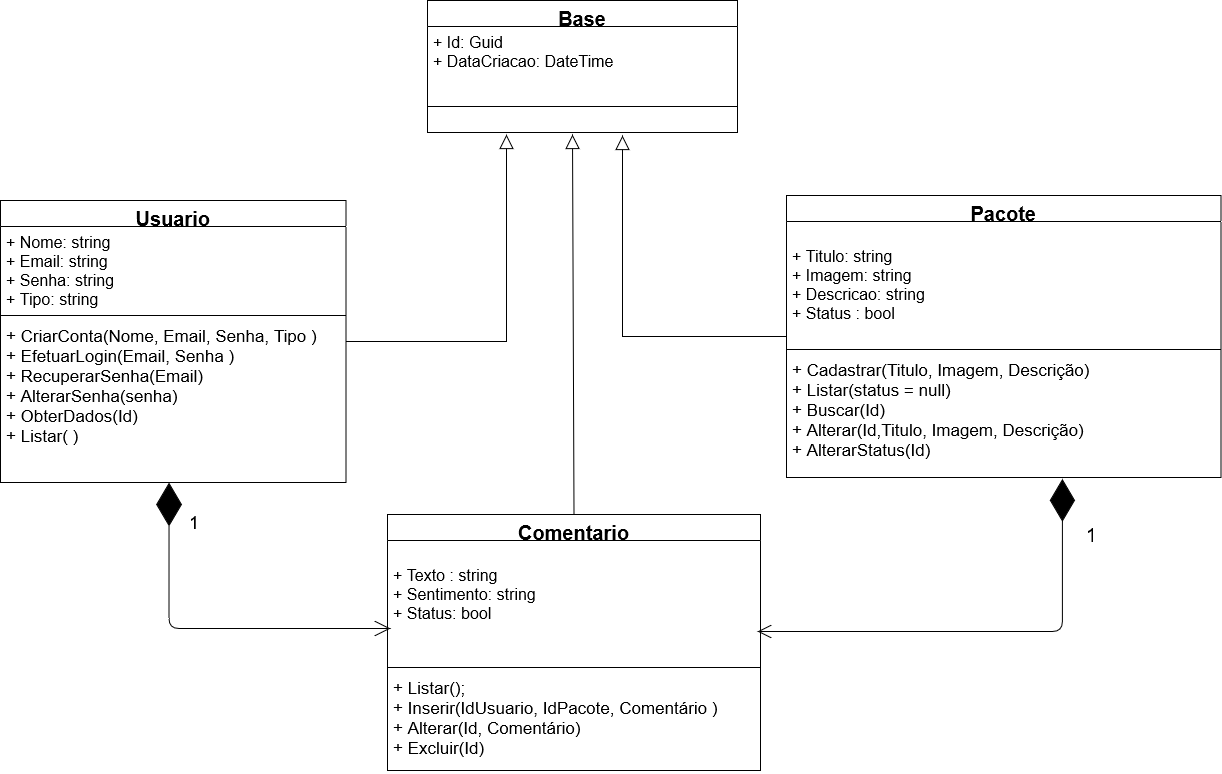

The diagram above was exported from draw.io. Its source (the exported page's mxGraphModel, read from the mxfile embedded in the PNG):
<mxGraphModel dx="868" dy="468" grid="0" gridSize="10" guides="1" tooltips="1" connect="1" arrows="1" fold="1" page="1" pageScale="1" pageWidth="827" pageHeight="1169" math="0" shadow="0">
  <root>
    <mxCell id="KR5oLrW3I0kotoEKtg0V-0" />
    <mxCell id="KR5oLrW3I0kotoEKtg0V-1" parent="KR5oLrW3I0kotoEKtg0V-0" />
    <mxCell id="PIg7TY5rqpq4Kwt-AET6-6" value="" style="edgeStyle=orthogonalEdgeStyle;rounded=0;orthogonalLoop=1;jettySize=auto;html=1;endArrow=block;endFill=0;endSize=12;" parent="KR5oLrW3I0kotoEKtg0V-1" source="PpbYpe1mwbzQN1P_Gs3T-0" edge="1">
      <mxGeometry relative="1" as="geometry">
        <mxPoint x="660" y="185" as="targetPoint" />
      </mxGeometry>
    </mxCell>
    <mxCell id="PpbYpe1mwbzQN1P_Gs3T-0" value="Usuario" style="swimlane;fontStyle=1;align=center;verticalAlign=top;childLayout=stackLayout;horizontal=1;startSize=26;horizontalStack=0;resizeParent=1;resizeParentMax=0;resizeLast=0;collapsible=1;marginBottom=0;fontSize=20;" parent="KR5oLrW3I0kotoEKtg0V-1" vertex="1">
      <mxGeometry x="154" y="251" width="345.5" height="282" as="geometry" />
    </mxCell>
    <mxCell id="PpbYpe1mwbzQN1P_Gs3T-1" value="+ Nome: string&#10;+ Email: string&#10;+ Senha: string&#10;+ Tipo: string&#10;" style="text;strokeColor=none;fillColor=none;align=left;verticalAlign=top;spacingLeft=4;spacingRight=4;overflow=hidden;rotatable=0;points=[[0,0.5],[1,0.5]];portConstraint=eastwest;fontSize=16;" parent="PpbYpe1mwbzQN1P_Gs3T-0" vertex="1">
      <mxGeometry y="26" width="345.5" height="85" as="geometry" />
    </mxCell>
    <mxCell id="PpbYpe1mwbzQN1P_Gs3T-2" value="" style="line;strokeWidth=1;fillColor=none;align=left;verticalAlign=middle;spacingTop=-1;spacingLeft=3;spacingRight=3;rotatable=0;labelPosition=right;points=[];portConstraint=eastwest;" parent="PpbYpe1mwbzQN1P_Gs3T-0" vertex="1">
      <mxGeometry y="111" width="345.5" height="8" as="geometry" />
    </mxCell>
    <mxCell id="PpbYpe1mwbzQN1P_Gs3T-3" value="+ CriarConta(Nome, Email, Senha, Tipo )&#10;+ EfetuarLogin(Email, Senha )&#10;+ RecuperarSenha(Email)&#10;+ AlterarSenha(senha)&#10;+ ObterDados(Id)&#10;+ Listar( )" style="text;strokeColor=none;fillColor=none;align=left;verticalAlign=top;spacingLeft=4;spacingRight=4;overflow=hidden;rotatable=0;points=[[0,0.5],[1,0.5]];portConstraint=eastwest;fontSize=17;" parent="PpbYpe1mwbzQN1P_Gs3T-0" vertex="1">
      <mxGeometry y="119" width="345.5" height="163" as="geometry" />
    </mxCell>
    <mxCell id="PIg7TY5rqpq4Kwt-AET6-1" value="" style="edgeStyle=orthogonalEdgeStyle;rounded=0;orthogonalLoop=1;jettySize=auto;html=1;endArrow=block;endFill=0;endSize=12;" parent="KR5oLrW3I0kotoEKtg0V-1" source="PpbYpe1mwbzQN1P_Gs3T-4" edge="1">
      <mxGeometry relative="1" as="geometry">
        <mxPoint x="776" y="186" as="targetPoint" />
        <Array as="points">
          <mxPoint x="776" y="387" />
        </Array>
      </mxGeometry>
    </mxCell>
    <mxCell id="PpbYpe1mwbzQN1P_Gs3T-4" value="Pacote" style="swimlane;fontStyle=1;align=center;verticalAlign=top;childLayout=stackLayout;horizontal=1;startSize=26;horizontalStack=0;resizeParent=1;resizeParentMax=0;resizeLast=0;collapsible=1;marginBottom=0;fontSize=20;" parent="KR5oLrW3I0kotoEKtg0V-1" vertex="1">
      <mxGeometry x="940" y="246" width="434.5" height="282" as="geometry" />
    </mxCell>
    <mxCell id="PpbYpe1mwbzQN1P_Gs3T-5" value="&#10;+ Titulo: string&#10;+ Imagem: string&#10;+ Descricao: string&#10;+ Status : bool" style="text;strokeColor=none;fillColor=none;align=left;verticalAlign=top;spacingLeft=4;spacingRight=4;overflow=hidden;rotatable=0;points=[[0,0.5],[1,0.5]];portConstraint=eastwest;fontSize=16;" parent="PpbYpe1mwbzQN1P_Gs3T-4" vertex="1">
      <mxGeometry y="26" width="434.5" height="124" as="geometry" />
    </mxCell>
    <mxCell id="PpbYpe1mwbzQN1P_Gs3T-6" value="" style="line;strokeWidth=1;fillColor=none;align=left;verticalAlign=middle;spacingTop=-1;spacingLeft=3;spacingRight=3;rotatable=0;labelPosition=right;points=[];portConstraint=eastwest;" parent="PpbYpe1mwbzQN1P_Gs3T-4" vertex="1">
      <mxGeometry y="150" width="434.5" height="8" as="geometry" />
    </mxCell>
    <mxCell id="PpbYpe1mwbzQN1P_Gs3T-7" value="+ Cadastrar(Titulo, Imagem, Descrição)&#10;+ Listar(status = null)&#10;+ Buscar(Id)&#10;+ Alterar(Id,Titulo, Imagem, Descrição)&#10;+ AlterarStatus(Id)&#10;" style="text;strokeColor=none;fillColor=none;align=left;verticalAlign=top;spacingLeft=4;spacingRight=4;overflow=hidden;rotatable=0;points=[[0,0.5],[1,0.5]];portConstraint=eastwest;fontSize=17;" parent="PpbYpe1mwbzQN1P_Gs3T-4" vertex="1">
      <mxGeometry y="158" width="434.5" height="124" as="geometry" />
    </mxCell>
    <mxCell id="PpbYpe1mwbzQN1P_Gs3T-8" value="Comentario" style="swimlane;fontStyle=1;align=center;verticalAlign=top;childLayout=stackLayout;horizontal=1;startSize=26;horizontalStack=0;resizeParent=1;resizeParentMax=0;resizeLast=0;collapsible=1;marginBottom=0;fontSize=20;" parent="KR5oLrW3I0kotoEKtg0V-1" vertex="1">
      <mxGeometry x="541" y="565" width="373" height="256" as="geometry" />
    </mxCell>
    <mxCell id="PpbYpe1mwbzQN1P_Gs3T-9" value="&#10;+ Texto : string&#10;+ Sentimento: string&#10;+ Status: bool&#10;" style="text;strokeColor=none;fillColor=none;align=left;verticalAlign=top;spacingLeft=4;spacingRight=4;overflow=hidden;rotatable=0;points=[[0,0.5],[1,0.5]];portConstraint=eastwest;fontSize=16;" parent="PpbYpe1mwbzQN1P_Gs3T-8" vertex="1">
      <mxGeometry y="26" width="373" height="123" as="geometry" />
    </mxCell>
    <mxCell id="PpbYpe1mwbzQN1P_Gs3T-10" value="" style="line;strokeWidth=1;fillColor=none;align=left;verticalAlign=middle;spacingTop=-1;spacingLeft=3;spacingRight=3;rotatable=0;labelPosition=right;points=[];portConstraint=eastwest;" parent="PpbYpe1mwbzQN1P_Gs3T-8" vertex="1">
      <mxGeometry y="149" width="373" height="8" as="geometry" />
    </mxCell>
    <mxCell id="PpbYpe1mwbzQN1P_Gs3T-11" value="+ Listar();&#10;+ Inserir(IdUsuario, IdPacote, Comentário )&#10;+ Alterar(Id, Comentário)&#10;+ Excluir(Id)" style="text;strokeColor=none;fillColor=none;align=left;verticalAlign=top;spacingLeft=4;spacingRight=4;overflow=hidden;rotatable=0;points=[[0,0.5],[1,0.5]];portConstraint=eastwest;fontSize=17;" parent="PpbYpe1mwbzQN1P_Gs3T-8" vertex="1">
      <mxGeometry y="157" width="373" height="99" as="geometry" />
    </mxCell>
    <mxCell id="xZBA051SoIUQtweeGX19-1" value="1" style="endArrow=open;html=1;endSize=14;startArrow=diamondThin;startSize=41;startFill=1;edgeStyle=orthogonalEdgeStyle;align=left;verticalAlign=bottom;fontSize=18;targetPerimeterSpacing=0;exitX=0.452;exitY=1.02;exitDx=0;exitDy=0;exitPerimeter=0;" parent="KR5oLrW3I0kotoEKtg0V-1" edge="1">
      <mxGeometry x="-0.7079" y="18" relative="1" as="geometry">
        <mxPoint x="322.54599999999994" y="533" as="sourcePoint" />
        <mxPoint x="544" y="679" as="targetPoint" />
        <Array as="points">
          <mxPoint x="323" y="679" />
        </Array>
        <mxPoint as="offset" />
      </mxGeometry>
    </mxCell>
    <mxCell id="xZBA051SoIUQtweeGX19-0" value="1" style="endArrow=open;html=1;endSize=12;startArrow=diamondThin;startSize=40;startFill=1;edgeStyle=orthogonalEdgeStyle;align=left;verticalAlign=bottom;fontSize=19;exitX=0.635;exitY=1.011;exitDx=0;exitDy=0;exitPerimeter=0;strokeWidth=1;" parent="KR5oLrW3I0kotoEKtg0V-1" source="PpbYpe1mwbzQN1P_Gs3T-7" edge="1">
      <mxGeometry x="-0.6891" y="22" relative="1" as="geometry">
        <mxPoint x="370" y="389" as="sourcePoint" />
        <mxPoint x="911" y="682" as="targetPoint" />
        <Array as="points">
          <mxPoint x="1216" y="682" />
        </Array>
        <mxPoint as="offset" />
      </mxGeometry>
    </mxCell>
    <mxCell id="xZBA051SoIUQtweeGX19-4" value="Base&#10;" style="swimlane;fontStyle=1;align=center;verticalAlign=top;childLayout=stackLayout;horizontal=1;startSize=26;horizontalStack=0;resizeParent=1;resizeParentMax=0;resizeLast=0;collapsible=1;marginBottom=0;fontSize=20;" parent="KR5oLrW3I0kotoEKtg0V-1" vertex="1">
      <mxGeometry x="581" y="51" width="310" height="132" as="geometry" />
    </mxCell>
    <mxCell id="xZBA051SoIUQtweeGX19-5" value="+ Id: Guid&#10;+ DataCriacao: DateTime" style="text;strokeColor=none;fillColor=none;align=left;verticalAlign=top;spacingLeft=4;spacingRight=4;overflow=hidden;rotatable=0;points=[[0,0.5],[1,0.5]];portConstraint=eastwest;fontSize=16;" parent="xZBA051SoIUQtweeGX19-4" vertex="1">
      <mxGeometry y="26" width="310" height="54" as="geometry" />
    </mxCell>
    <mxCell id="feAWNjwz1mk1yRgmN6kF-0" style="edgeStyle=orthogonalEdgeStyle;rounded=0;orthogonalLoop=1;jettySize=auto;html=1;exitX=1;exitY=0.5;exitDx=0;exitDy=0;endArrow=block;endFill=0;" parent="xZBA051SoIUQtweeGX19-4" source="xZBA051SoIUQtweeGX19-5" target="xZBA051SoIUQtweeGX19-5" edge="1">
      <mxGeometry relative="1" as="geometry" />
    </mxCell>
    <mxCell id="xZBA051SoIUQtweeGX19-6" value="" style="line;strokeWidth=1;fillColor=none;align=left;verticalAlign=middle;spacingTop=-1;spacingLeft=3;spacingRight=3;rotatable=0;labelPosition=right;points=[];portConstraint=eastwest;" parent="xZBA051SoIUQtweeGX19-4" vertex="1">
      <mxGeometry y="80" width="310" height="52" as="geometry" />
    </mxCell>
    <mxCell id="D13lCUYjl1xJv-wH8QcF-6" value="" style="endArrow=block;endFill=0;endSize=12;html=1;exitX=0.5;exitY=0;exitDx=0;exitDy=0;" parent="KR5oLrW3I0kotoEKtg0V-1" source="PpbYpe1mwbzQN1P_Gs3T-8" edge="1">
      <mxGeometry width="160" relative="1" as="geometry">
        <mxPoint x="527" y="575" as="sourcePoint" />
        <mxPoint x="726" y="185" as="targetPoint" />
      </mxGeometry>
    </mxCell>
  </root>
</mxGraphModel>